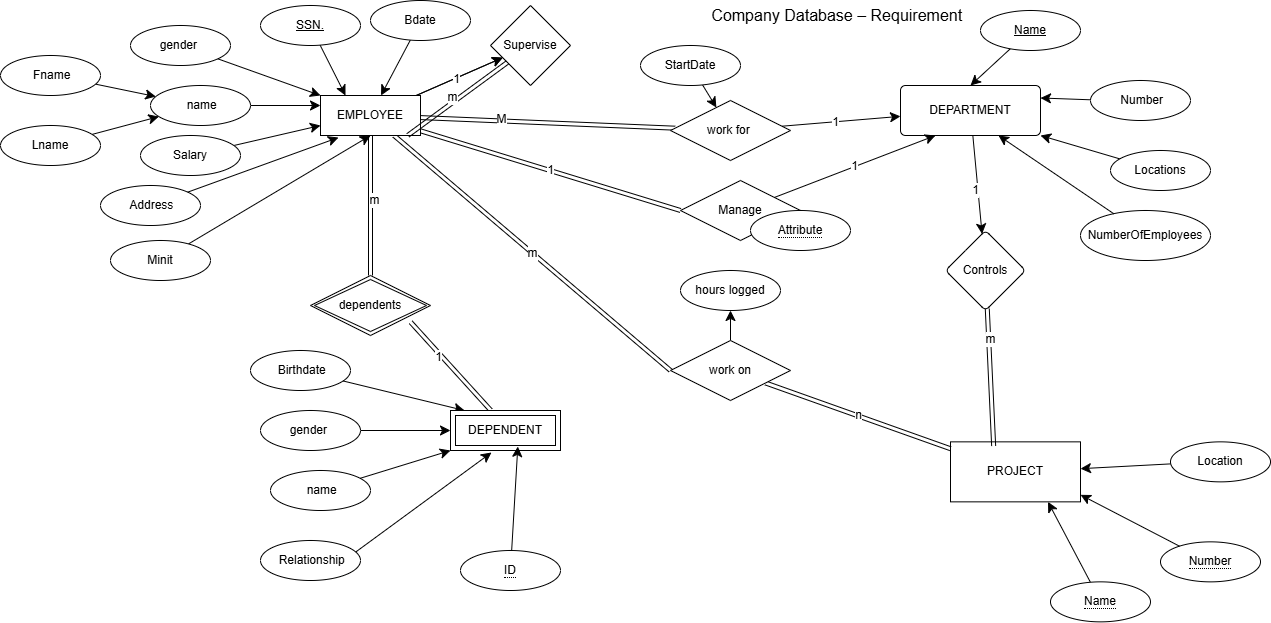

The diagram above was exported from draw.io. Its source (the exported page's mxGraphModel, read from the mxfile embedded in the PNG):
<mxGraphModel dx="2887" dy="1204" grid="1" gridSize="10" guides="1" tooltips="1" connect="1" arrows="1" fold="1" page="1" pageScale="1" pageWidth="850" pageHeight="1100" math="0" shadow="0" extFonts="Permanent Marker^https://fonts.googleapis.com/css?family=Permanent+Marker">
  <root>
    <mxCell id="0" />
    <mxCell id="1" parent="0" />
    <mxCell id="xVgvEv20jUFme-he3Xqq-1" value="&amp;nbsp;Company Database – Requirement" style="text;html=1;align=center;verticalAlign=middle;resizable=0;points=[];autosize=1;strokeColor=none;fillColor=none;fontSize=16;" vertex="1" parent="1">
      <mxGeometry x="424" y="10" width="280" height="30" as="geometry" />
    </mxCell>
    <mxCell id="xVgvEv20jUFme-he3Xqq-54" style="edgeStyle=none;curved=1;rounded=0;orthogonalLoop=1;jettySize=auto;html=1;fontSize=12;shape=link;" edge="1" parent="1" source="xVgvEv20jUFme-he3Xqq-2" target="xVgvEv20jUFme-he3Xqq-55">
      <mxGeometry relative="1" as="geometry">
        <mxPoint x="400" y="120" as="targetPoint" />
      </mxGeometry>
    </mxCell>
    <mxCell id="xVgvEv20jUFme-he3Xqq-106" value="M" style="edgeLabel;html=1;align=center;verticalAlign=middle;resizable=0;points=[];fontSize=12;" vertex="1" connectable="0" parent="xVgvEv20jUFme-he3Xqq-54">
      <mxGeometry x="-0.371" y="2" relative="1" as="geometry">
        <mxPoint as="offset" />
      </mxGeometry>
    </mxCell>
    <mxCell id="xVgvEv20jUFme-he3Xqq-61" value="" style="edgeStyle=none;curved=1;rounded=0;orthogonalLoop=1;jettySize=auto;html=1;fontSize=12;startSize=8;endSize=8;" edge="1" parent="1" source="xVgvEv20jUFme-he3Xqq-2" target="xVgvEv20jUFme-he3Xqq-60">
      <mxGeometry relative="1" as="geometry" />
    </mxCell>
    <mxCell id="xVgvEv20jUFme-he3Xqq-65" value="" style="edgeStyle=none;curved=1;rounded=0;orthogonalLoop=1;jettySize=auto;html=1;fontSize=12;startSize=8;endSize=8;" edge="1" parent="1" source="xVgvEv20jUFme-he3Xqq-2" target="xVgvEv20jUFme-he3Xqq-60">
      <mxGeometry relative="1" as="geometry" />
    </mxCell>
    <mxCell id="xVgvEv20jUFme-he3Xqq-74" value="1" style="edgeLabel;html=1;align=center;verticalAlign=middle;resizable=0;points=[];fontSize=12;" vertex="1" connectable="0" parent="xVgvEv20jUFme-he3Xqq-65">
      <mxGeometry x="-0.0895" relative="1" as="geometry">
        <mxPoint as="offset" />
      </mxGeometry>
    </mxCell>
    <mxCell id="xVgvEv20jUFme-he3Xqq-70" value="m" style="edgeStyle=none;curved=1;rounded=0;orthogonalLoop=1;jettySize=auto;html=1;fontSize=12;entryX=0;entryY=0.5;entryDx=0;entryDy=0;shape=link;" edge="1" parent="1" source="xVgvEv20jUFme-he3Xqq-2" target="xVgvEv20jUFme-he3Xqq-69">
      <mxGeometry relative="1" as="geometry" />
    </mxCell>
    <mxCell id="xVgvEv20jUFme-he3Xqq-78" value="1" style="edgeStyle=none;curved=1;rounded=0;orthogonalLoop=1;jettySize=auto;html=1;entryX=0;entryY=0.5;entryDx=0;entryDy=0;fontSize=12;shape=link;" edge="1" parent="1" source="xVgvEv20jUFme-he3Xqq-2" target="xVgvEv20jUFme-he3Xqq-77">
      <mxGeometry relative="1" as="geometry" />
    </mxCell>
    <mxCell id="xVgvEv20jUFme-he3Xqq-80" style="edgeStyle=none;curved=1;rounded=0;orthogonalLoop=1;jettySize=auto;html=1;fontSize=12;shape=link;" edge="1" parent="1" source="xVgvEv20jUFme-he3Xqq-2">
      <mxGeometry relative="1" as="geometry">
        <mxPoint x="100.00000000000045" y="285" as="targetPoint" />
      </mxGeometry>
    </mxCell>
    <mxCell id="xVgvEv20jUFme-he3Xqq-83" value="m" style="edgeLabel;html=1;align=center;verticalAlign=middle;resizable=0;points=[];fontSize=12;" vertex="1" connectable="0" parent="xVgvEv20jUFme-he3Xqq-80">
      <mxGeometry x="-0.0837" y="3" relative="1" as="geometry">
        <mxPoint as="offset" />
      </mxGeometry>
    </mxCell>
    <mxCell id="xVgvEv20jUFme-he3Xqq-2" value="EMPLOYEE" style="whiteSpace=wrap;html=1;align=center;" vertex="1" parent="1">
      <mxGeometry x="50" y="105" width="100" height="40" as="geometry" />
    </mxCell>
    <mxCell id="xVgvEv20jUFme-he3Xqq-6" style="edgeStyle=none;curved=1;rounded=0;orthogonalLoop=1;jettySize=auto;html=1;entryX=0.25;entryY=0;entryDx=0;entryDy=0;fontSize=12;startSize=8;endSize=8;" edge="1" parent="1" source="xVgvEv20jUFme-he3Xqq-5" target="xVgvEv20jUFme-he3Xqq-2">
      <mxGeometry relative="1" as="geometry" />
    </mxCell>
    <mxCell id="xVgvEv20jUFme-he3Xqq-5" value="SSN." style="ellipse;whiteSpace=wrap;html=1;align=center;fontStyle=4;" vertex="1" parent="1">
      <mxGeometry x="-10" y="15" width="100" height="40" as="geometry" />
    </mxCell>
    <mxCell id="xVgvEv20jUFme-he3Xqq-8" style="edgeStyle=none;curved=1;rounded=0;orthogonalLoop=1;jettySize=auto;html=1;fontSize=12;startSize=8;endSize=8;entryX=0;entryY=0.25;entryDx=0;entryDy=0;" edge="1" parent="1" source="xVgvEv20jUFme-he3Xqq-7" target="xVgvEv20jUFme-he3Xqq-2">
      <mxGeometry relative="1" as="geometry">
        <mxPoint x="150" y="85" as="targetPoint" />
      </mxGeometry>
    </mxCell>
    <mxCell id="xVgvEv20jUFme-he3Xqq-7" value="&amp;nbsp;name" style="ellipse;whiteSpace=wrap;html=1;align=center;" vertex="1" parent="1">
      <mxGeometry x="-120" y="95" width="100" height="40" as="geometry" />
    </mxCell>
    <mxCell id="xVgvEv20jUFme-he3Xqq-12" style="edgeStyle=none;curved=1;rounded=0;orthogonalLoop=1;jettySize=auto;html=1;fontSize=12;startSize=8;endSize=8;" edge="1" parent="1" source="xVgvEv20jUFme-he3Xqq-9" target="xVgvEv20jUFme-he3Xqq-7">
      <mxGeometry relative="1" as="geometry" />
    </mxCell>
    <mxCell id="xVgvEv20jUFme-he3Xqq-9" value="Lname" style="ellipse;whiteSpace=wrap;html=1;align=center;" vertex="1" parent="1">
      <mxGeometry x="-270" y="135" width="100" height="40" as="geometry" />
    </mxCell>
    <mxCell id="xVgvEv20jUFme-he3Xqq-11" style="edgeStyle=none;curved=1;rounded=0;orthogonalLoop=1;jettySize=auto;html=1;fontSize=12;startSize=8;endSize=8;" edge="1" parent="1" source="xVgvEv20jUFme-he3Xqq-10" target="xVgvEv20jUFme-he3Xqq-7">
      <mxGeometry relative="1" as="geometry" />
    </mxCell>
    <mxCell id="xVgvEv20jUFme-he3Xqq-10" value="&amp;nbsp;Fname" style="ellipse;whiteSpace=wrap;html=1;align=center;" vertex="1" parent="1">
      <mxGeometry x="-270" y="65" width="100" height="40" as="geometry" />
    </mxCell>
    <mxCell id="xVgvEv20jUFme-he3Xqq-14" value="&amp;nbsp;Address" style="ellipse;whiteSpace=wrap;html=1;align=center;" vertex="1" parent="1">
      <mxGeometry x="-170" y="195" width="100" height="40" as="geometry" />
    </mxCell>
    <mxCell id="xVgvEv20jUFme-he3Xqq-15" style="edgeStyle=none;curved=1;rounded=0;orthogonalLoop=1;jettySize=auto;html=1;entryX=0.18;entryY=1.05;entryDx=0;entryDy=0;entryPerimeter=0;fontSize=12;startSize=8;endSize=8;" edge="1" parent="1" source="xVgvEv20jUFme-he3Xqq-14" target="xVgvEv20jUFme-he3Xqq-2">
      <mxGeometry relative="1" as="geometry" />
    </mxCell>
    <mxCell id="xVgvEv20jUFme-he3Xqq-21" style="edgeStyle=none;curved=1;rounded=0;orthogonalLoop=1;jettySize=auto;html=1;entryX=0;entryY=0;entryDx=0;entryDy=0;fontSize=12;startSize=8;endSize=8;" edge="1" parent="1" source="xVgvEv20jUFme-he3Xqq-16" target="xVgvEv20jUFme-he3Xqq-2">
      <mxGeometry relative="1" as="geometry" />
    </mxCell>
    <mxCell id="xVgvEv20jUFme-he3Xqq-16" value="gender&amp;nbsp;" style="ellipse;whiteSpace=wrap;html=1;align=center;" vertex="1" parent="1">
      <mxGeometry x="-140" y="35" width="100" height="40" as="geometry" />
    </mxCell>
    <mxCell id="xVgvEv20jUFme-he3Xqq-20" style="edgeStyle=none;curved=1;rounded=0;orthogonalLoop=1;jettySize=auto;html=1;fontSize=12;startSize=8;endSize=8;" edge="1" parent="1" source="xVgvEv20jUFme-he3Xqq-18" target="xVgvEv20jUFme-he3Xqq-2">
      <mxGeometry relative="1" as="geometry" />
    </mxCell>
    <mxCell id="xVgvEv20jUFme-he3Xqq-18" value="Bdate" style="ellipse;whiteSpace=wrap;html=1;align=center;" vertex="1" parent="1">
      <mxGeometry x="100" y="10" width="100" height="40" as="geometry" />
    </mxCell>
    <mxCell id="xVgvEv20jUFme-he3Xqq-23" style="edgeStyle=none;curved=1;rounded=0;orthogonalLoop=1;jettySize=auto;html=1;entryX=0;entryY=0.75;entryDx=0;entryDy=0;fontSize=12;startSize=8;endSize=8;" edge="1" parent="1" source="xVgvEv20jUFme-he3Xqq-22" target="xVgvEv20jUFme-he3Xqq-2">
      <mxGeometry relative="1" as="geometry" />
    </mxCell>
    <mxCell id="xVgvEv20jUFme-he3Xqq-22" value="Salary" style="ellipse;whiteSpace=wrap;html=1;align=center;" vertex="1" parent="1">
      <mxGeometry x="-130" y="145" width="100" height="40" as="geometry" />
    </mxCell>
    <mxCell id="xVgvEv20jUFme-he3Xqq-26" style="edgeStyle=none;curved=1;rounded=0;orthogonalLoop=1;jettySize=auto;html=1;entryX=0;entryY=0.5;entryDx=0;entryDy=0;fontSize=12;startSize=8;endSize=8;" edge="1" parent="1" source="xVgvEv20jUFme-he3Xqq-25">
      <mxGeometry relative="1" as="geometry">
        <mxPoint x="180.00000000000045" y="440" as="targetPoint" />
      </mxGeometry>
    </mxCell>
    <mxCell id="xVgvEv20jUFme-he3Xqq-25" value="gender&amp;nbsp;" style="ellipse;whiteSpace=wrap;html=1;align=center;" vertex="1" parent="1">
      <mxGeometry x="-10" y="420" width="100" height="40" as="geometry" />
    </mxCell>
    <mxCell id="xVgvEv20jUFme-he3Xqq-28" style="edgeStyle=none;curved=1;rounded=0;orthogonalLoop=1;jettySize=auto;html=1;entryX=0;entryY=1;entryDx=0;entryDy=0;fontSize=12;startSize=8;endSize=8;" edge="1" parent="1" source="xVgvEv20jUFme-he3Xqq-27">
      <mxGeometry relative="1" as="geometry">
        <mxPoint x="180.00000000000045" y="460" as="targetPoint" />
      </mxGeometry>
    </mxCell>
    <mxCell id="xVgvEv20jUFme-he3Xqq-27" value="&amp;nbsp;name" style="ellipse;whiteSpace=wrap;html=1;align=center;" vertex="1" parent="1">
      <mxGeometry y="480" width="100" height="40" as="geometry" />
    </mxCell>
    <mxCell id="xVgvEv20jUFme-he3Xqq-29" value="&amp;nbsp;Birthdate" style="ellipse;whiteSpace=wrap;html=1;align=center;" vertex="1" parent="1">
      <mxGeometry x="-20" y="360" width="100" height="40" as="geometry" />
    </mxCell>
    <mxCell id="xVgvEv20jUFme-he3Xqq-30" style="edgeStyle=none;curved=1;rounded=0;orthogonalLoop=1;jettySize=auto;html=1;entryX=0.14;entryY=0;entryDx=0;entryDy=0;entryPerimeter=0;fontSize=12;startSize=8;endSize=8;" edge="1" parent="1" source="xVgvEv20jUFme-he3Xqq-29">
      <mxGeometry relative="1" as="geometry">
        <mxPoint x="194.00000000000045" y="420" as="targetPoint" />
      </mxGeometry>
    </mxCell>
    <mxCell id="xVgvEv20jUFme-he3Xqq-32" style="edgeStyle=none;curved=1;rounded=0;orthogonalLoop=1;jettySize=auto;html=1;entryX=0.41;entryY=1.05;entryDx=0;entryDy=0;entryPerimeter=0;fontSize=12;startSize=8;endSize=8;" edge="1" parent="1">
      <mxGeometry relative="1" as="geometry">
        <mxPoint x="83.9530296958942" y="562.4443633284752" as="sourcePoint" />
        <mxPoint x="221" y="462.0000000000002" as="targetPoint" />
      </mxGeometry>
    </mxCell>
    <mxCell id="xVgvEv20jUFme-he3Xqq-34" value="&amp;nbsp;Relationship" style="ellipse;whiteSpace=wrap;html=1;align=center;" vertex="1" parent="1">
      <mxGeometry x="-10" y="550" width="100" height="40" as="geometry" />
    </mxCell>
    <mxCell id="xVgvEv20jUFme-he3Xqq-87" value="" style="edgeStyle=none;curved=1;rounded=0;orthogonalLoop=1;jettySize=auto;html=1;fontSize=12;startSize=8;endSize=8;" edge="1" parent="1" source="xVgvEv20jUFme-he3Xqq-35" target="xVgvEv20jUFme-he3Xqq-86">
      <mxGeometry relative="1" as="geometry" />
    </mxCell>
    <mxCell id="xVgvEv20jUFme-he3Xqq-94" value="1" style="edgeLabel;html=1;align=center;verticalAlign=middle;resizable=0;points=[];fontSize=12;" vertex="1" connectable="0" parent="xVgvEv20jUFme-he3Xqq-87">
      <mxGeometry x="0.0887" y="-3" relative="1" as="geometry">
        <mxPoint as="offset" />
      </mxGeometry>
    </mxCell>
    <mxCell id="xVgvEv20jUFme-he3Xqq-35" value="DEPARTMENT" style="rounded=1;arcSize=10;whiteSpace=wrap;html=1;align=center;" vertex="1" parent="1">
      <mxGeometry x="630" y="95" width="140" height="50" as="geometry" />
    </mxCell>
    <mxCell id="xVgvEv20jUFme-he3Xqq-37" style="edgeStyle=none;curved=1;rounded=0;orthogonalLoop=1;jettySize=auto;html=1;entryX=0.5;entryY=0;entryDx=0;entryDy=0;fontSize=12;startSize=8;endSize=8;" edge="1" parent="1" source="xVgvEv20jUFme-he3Xqq-36" target="xVgvEv20jUFme-he3Xqq-35">
      <mxGeometry relative="1" as="geometry" />
    </mxCell>
    <mxCell id="xVgvEv20jUFme-he3Xqq-36" value="Name" style="ellipse;whiteSpace=wrap;html=1;align=center;fontStyle=4;" vertex="1" parent="1">
      <mxGeometry x="710" y="20" width="100" height="40" as="geometry" />
    </mxCell>
    <mxCell id="xVgvEv20jUFme-he3Xqq-39" style="edgeStyle=none;curved=1;rounded=0;orthogonalLoop=1;jettySize=auto;html=1;entryX=1;entryY=0.25;entryDx=0;entryDy=0;fontSize=12;startSize=8;endSize=8;" edge="1" parent="1" source="xVgvEv20jUFme-he3Xqq-38" target="xVgvEv20jUFme-he3Xqq-35">
      <mxGeometry relative="1" as="geometry" />
    </mxCell>
    <mxCell id="xVgvEv20jUFme-he3Xqq-38" value="&amp;nbsp;Number" style="ellipse;whiteSpace=wrap;html=1;align=center;" vertex="1" parent="1">
      <mxGeometry x="820" y="90" width="100" height="40" as="geometry" />
    </mxCell>
    <mxCell id="xVgvEv20jUFme-he3Xqq-43" style="edgeStyle=none;curved=1;rounded=0;orthogonalLoop=1;jettySize=auto;html=1;entryX=1;entryY=1;entryDx=0;entryDy=0;fontSize=12;startSize=8;endSize=8;" edge="1" parent="1" source="xVgvEv20jUFme-he3Xqq-42" target="xVgvEv20jUFme-he3Xqq-35">
      <mxGeometry relative="1" as="geometry" />
    </mxCell>
    <mxCell id="xVgvEv20jUFme-he3Xqq-42" value="Locations" style="ellipse;whiteSpace=wrap;html=1;align=center;" vertex="1" parent="1">
      <mxGeometry x="840" y="160" width="100" height="40" as="geometry" />
    </mxCell>
    <mxCell id="xVgvEv20jUFme-he3Xqq-44" value="NumberOfEmployees" style="ellipse;whiteSpace=wrap;html=1;align=center;" vertex="1" parent="1">
      <mxGeometry x="810" y="220" width="130" height="50" as="geometry" />
    </mxCell>
    <mxCell id="xVgvEv20jUFme-he3Xqq-45" style="edgeStyle=none;curved=1;rounded=0;orthogonalLoop=1;jettySize=auto;html=1;entryX=0.7;entryY=1;entryDx=0;entryDy=0;entryPerimeter=0;fontSize=12;startSize=8;endSize=8;" edge="1" parent="1" source="xVgvEv20jUFme-he3Xqq-44" target="xVgvEv20jUFme-he3Xqq-35">
      <mxGeometry relative="1" as="geometry" />
    </mxCell>
    <mxCell id="xVgvEv20jUFme-he3Xqq-46" value="PROJECT" style="whiteSpace=wrap;html=1;align=center;" vertex="1" parent="1">
      <mxGeometry x="680" y="451.35" width="130" height="60" as="geometry" />
    </mxCell>
    <mxCell id="xVgvEv20jUFme-he3Xqq-49" style="edgeStyle=none;curved=1;rounded=0;orthogonalLoop=1;jettySize=auto;html=1;entryX=0.75;entryY=1;entryDx=0;entryDy=0;fontSize=12;startSize=8;endSize=8;" edge="1" parent="1" source="xVgvEv20jUFme-he3Xqq-47" target="xVgvEv20jUFme-he3Xqq-46">
      <mxGeometry relative="1" as="geometry" />
    </mxCell>
    <mxCell id="xVgvEv20jUFme-he3Xqq-47" value="&lt;span style=&quot;border-bottom: 1px dotted&quot;&gt;Name&lt;/span&gt;" style="ellipse;whiteSpace=wrap;html=1;align=center;" vertex="1" parent="1">
      <mxGeometry x="780" y="591.35" width="100" height="40" as="geometry" />
    </mxCell>
    <mxCell id="xVgvEv20jUFme-he3Xqq-50" value="&lt;span style=&quot;border-bottom: 1px dotted&quot;&gt;Number&lt;/span&gt;" style="ellipse;whiteSpace=wrap;html=1;align=center;" vertex="1" parent="1">
      <mxGeometry x="890" y="551.35" width="100" height="40" as="geometry" />
    </mxCell>
    <mxCell id="xVgvEv20jUFme-he3Xqq-51" style="edgeStyle=none;curved=1;rounded=0;orthogonalLoop=1;jettySize=auto;html=1;entryX=1;entryY=0.883;entryDx=0;entryDy=0;entryPerimeter=0;fontSize=12;startSize=8;endSize=8;" edge="1" parent="1" source="xVgvEv20jUFme-he3Xqq-50" target="xVgvEv20jUFme-he3Xqq-46">
      <mxGeometry relative="1" as="geometry" />
    </mxCell>
    <mxCell id="xVgvEv20jUFme-he3Xqq-53" style="edgeStyle=none;curved=1;rounded=0;orthogonalLoop=1;jettySize=auto;html=1;fontSize=12;startSize=8;endSize=8;" edge="1" parent="1" source="xVgvEv20jUFme-he3Xqq-52" target="xVgvEv20jUFme-he3Xqq-46">
      <mxGeometry relative="1" as="geometry" />
    </mxCell>
    <mxCell id="xVgvEv20jUFme-he3Xqq-52" value="Location" style="ellipse;whiteSpace=wrap;html=1;align=center;" vertex="1" parent="1">
      <mxGeometry x="900" y="451.35" width="100" height="40" as="geometry" />
    </mxCell>
    <mxCell id="xVgvEv20jUFme-he3Xqq-56" style="edgeStyle=none;curved=1;rounded=0;orthogonalLoop=1;jettySize=auto;html=1;fontSize=12;startSize=8;endSize=8;" edge="1" parent="1" source="xVgvEv20jUFme-he3Xqq-55" target="xVgvEv20jUFme-he3Xqq-35">
      <mxGeometry relative="1" as="geometry" />
    </mxCell>
    <mxCell id="xVgvEv20jUFme-he3Xqq-107" value="1" style="edgeLabel;html=1;align=center;verticalAlign=middle;resizable=0;points=[];fontSize=12;" vertex="1" connectable="0" parent="xVgvEv20jUFme-he3Xqq-56">
      <mxGeometry x="-0.1066" relative="1" as="geometry">
        <mxPoint as="offset" />
      </mxGeometry>
    </mxCell>
    <mxCell id="xVgvEv20jUFme-he3Xqq-55" value="work for&amp;nbsp;" style="shape=rhombus;perimeter=rhombusPerimeter;whiteSpace=wrap;html=1;align=center;" vertex="1" parent="1">
      <mxGeometry x="400" y="110" width="120" height="60" as="geometry" />
    </mxCell>
    <mxCell id="xVgvEv20jUFme-he3Xqq-59" value="" style="edgeStyle=none;curved=1;rounded=0;orthogonalLoop=1;jettySize=auto;html=1;fontSize=12;startSize=8;endSize=8;" edge="1" parent="1" source="xVgvEv20jUFme-he3Xqq-58" target="xVgvEv20jUFme-he3Xqq-55">
      <mxGeometry relative="1" as="geometry" />
    </mxCell>
    <mxCell id="xVgvEv20jUFme-he3Xqq-58" value="StartDate" style="ellipse;whiteSpace=wrap;html=1;align=center;" vertex="1" parent="1">
      <mxGeometry x="370" y="55" width="100" height="40" as="geometry" />
    </mxCell>
    <mxCell id="xVgvEv20jUFme-he3Xqq-60" value="Supervise" style="rhombus;whiteSpace=wrap;html=1;" vertex="1" parent="1">
      <mxGeometry x="220" y="15" width="80" height="80" as="geometry" />
    </mxCell>
    <mxCell id="xVgvEv20jUFme-he3Xqq-62" style="edgeStyle=none;curved=1;rounded=0;orthogonalLoop=1;jettySize=auto;html=1;entryX=0.874;entryY=0.996;entryDx=0;entryDy=0;entryPerimeter=0;fontSize=12;shape=link;" edge="1" parent="1" source="xVgvEv20jUFme-he3Xqq-60" target="xVgvEv20jUFme-he3Xqq-2">
      <mxGeometry relative="1" as="geometry" />
    </mxCell>
    <mxCell id="xVgvEv20jUFme-he3Xqq-73" value="m" style="edgeLabel;html=1;align=center;verticalAlign=middle;resizable=0;points=[];fontSize=12;" vertex="1" connectable="0" parent="xVgvEv20jUFme-he3Xqq-62">
      <mxGeometry x="0.0632" y="-5" relative="1" as="geometry">
        <mxPoint as="offset" />
      </mxGeometry>
    </mxCell>
    <mxCell id="xVgvEv20jUFme-he3Xqq-64" style="edgeStyle=none;curved=1;rounded=0;orthogonalLoop=1;jettySize=auto;html=1;entryX=0.5;entryY=1;entryDx=0;entryDy=0;fontSize=12;startSize=8;endSize=8;" edge="1" parent="1" source="xVgvEv20jUFme-he3Xqq-63" target="xVgvEv20jUFme-he3Xqq-2">
      <mxGeometry relative="1" as="geometry" />
    </mxCell>
    <mxCell id="xVgvEv20jUFme-he3Xqq-63" value="Minit" style="ellipse;whiteSpace=wrap;html=1;align=center;" vertex="1" parent="1">
      <mxGeometry x="-160" y="250" width="100" height="40" as="geometry" />
    </mxCell>
    <mxCell id="xVgvEv20jUFme-he3Xqq-71" value="n" style="edgeStyle=none;curved=1;rounded=0;orthogonalLoop=1;jettySize=auto;html=1;fontSize=12;shape=link;" edge="1" parent="1" source="xVgvEv20jUFme-he3Xqq-69" target="xVgvEv20jUFme-he3Xqq-46">
      <mxGeometry relative="1" as="geometry" />
    </mxCell>
    <mxCell id="xVgvEv20jUFme-he3Xqq-75" style="edgeStyle=none;curved=1;rounded=0;orthogonalLoop=1;jettySize=auto;html=1;fontSize=12;startSize=8;endSize=8;" edge="1" parent="1" source="xVgvEv20jUFme-he3Xqq-69" target="xVgvEv20jUFme-he3Xqq-72">
      <mxGeometry relative="1" as="geometry" />
    </mxCell>
    <mxCell id="xVgvEv20jUFme-he3Xqq-69" value="work on" style="shape=rhombus;perimeter=rhombusPerimeter;whiteSpace=wrap;html=1;align=center;" vertex="1" parent="1">
      <mxGeometry x="400" y="350" width="120" height="60" as="geometry" />
    </mxCell>
    <mxCell id="xVgvEv20jUFme-he3Xqq-72" value="hours logged" style="ellipse;whiteSpace=wrap;html=1;align=center;" vertex="1" parent="1">
      <mxGeometry x="410" y="280" width="100" height="40" as="geometry" />
    </mxCell>
    <mxCell id="xVgvEv20jUFme-he3Xqq-79" value="1" style="edgeStyle=none;curved=1;rounded=0;orthogonalLoop=1;jettySize=auto;html=1;entryX=0.25;entryY=1;entryDx=0;entryDy=0;fontSize=12;startSize=8;endSize=8;" edge="1" parent="1" source="xVgvEv20jUFme-he3Xqq-77" target="xVgvEv20jUFme-he3Xqq-35">
      <mxGeometry relative="1" as="geometry" />
    </mxCell>
    <mxCell id="xVgvEv20jUFme-he3Xqq-77" value="Manage" style="shape=rhombus;perimeter=rhombusPerimeter;whiteSpace=wrap;html=1;align=center;" vertex="1" parent="1">
      <mxGeometry x="410" y="190" width="120" height="60" as="geometry" />
    </mxCell>
    <mxCell id="xVgvEv20jUFme-he3Xqq-82" style="edgeStyle=none;curved=1;rounded=0;orthogonalLoop=1;jettySize=auto;html=1;entryX=0.403;entryY=-0.004;entryDx=0;entryDy=0;entryPerimeter=0;fontSize=12;shape=link;exitX=0.835;exitY=0.779;exitDx=0;exitDy=0;exitPerimeter=0;" edge="1" parent="1" source="xVgvEv20jUFme-he3Xqq-97">
      <mxGeometry relative="1" as="geometry">
        <mxPoint x="220.0818256205116" y="339.9590871897444" as="sourcePoint" />
        <mxPoint x="220.30000000000018" y="419.8399999999999" as="targetPoint" />
      </mxGeometry>
    </mxCell>
    <mxCell id="xVgvEv20jUFme-he3Xqq-85" value="1" style="edgeLabel;html=1;align=center;verticalAlign=middle;resizable=0;points=[];fontSize=12;" vertex="1" connectable="0" parent="xVgvEv20jUFme-he3Xqq-82">
      <mxGeometry x="-0.2516" y="-3" relative="1" as="geometry">
        <mxPoint as="offset" />
      </mxGeometry>
    </mxCell>
    <mxCell id="xVgvEv20jUFme-he3Xqq-88" value="" style="edgeStyle=none;curved=1;rounded=0;orthogonalLoop=1;jettySize=auto;html=1;fontSize=12;entryX=0.332;entryY=0.069;entryDx=0;entryDy=0;entryPerimeter=0;shape=link;" edge="1" parent="1" source="xVgvEv20jUFme-he3Xqq-86" target="xVgvEv20jUFme-he3Xqq-46">
      <mxGeometry relative="1" as="geometry" />
    </mxCell>
    <mxCell id="xVgvEv20jUFme-he3Xqq-95" value="m" style="edgeLabel;html=1;align=center;verticalAlign=middle;resizable=0;points=[];fontSize=12;" vertex="1" connectable="0" parent="xVgvEv20jUFme-he3Xqq-88">
      <mxGeometry x="-0.5619" y="1" relative="1" as="geometry">
        <mxPoint as="offset" />
      </mxGeometry>
    </mxCell>
    <mxCell id="xVgvEv20jUFme-he3Xqq-86" value="Controls" style="rhombus;whiteSpace=wrap;html=1;rounded=1;arcSize=10;" vertex="1" parent="1">
      <mxGeometry x="675" y="240" width="80" height="80" as="geometry" />
    </mxCell>
    <mxCell id="xVgvEv20jUFme-he3Xqq-96" value="DEPENDENT" style="shape=ext;margin=3;double=1;whiteSpace=wrap;html=1;align=center;" vertex="1" parent="1">
      <mxGeometry x="180" y="420" width="110" height="40" as="geometry" />
    </mxCell>
    <mxCell id="xVgvEv20jUFme-he3Xqq-97" value="dependents" style="shape=rhombus;double=1;perimeter=rhombusPerimeter;whiteSpace=wrap;html=1;align=center;" vertex="1" parent="1">
      <mxGeometry x="40" y="285" width="120" height="60" as="geometry" />
    </mxCell>
    <mxCell id="xVgvEv20jUFme-he3Xqq-103" value="&lt;span style=&quot;border-bottom: 1px dotted&quot;&gt;Attribute&lt;/span&gt;" style="ellipse;whiteSpace=wrap;html=1;align=center;" vertex="1" parent="1">
      <mxGeometry x="480" y="220" width="100" height="40" as="geometry" />
    </mxCell>
    <mxCell id="xVgvEv20jUFme-he3Xqq-104" value="&lt;span style=&quot;border-bottom: 1px dotted&quot;&gt;ID&lt;/span&gt;" style="ellipse;whiteSpace=wrap;html=1;align=center;" vertex="1" parent="1">
      <mxGeometry x="190" y="560" width="100" height="40" as="geometry" />
    </mxCell>
    <mxCell id="xVgvEv20jUFme-he3Xqq-105" style="edgeStyle=none;curved=1;rounded=0;orthogonalLoop=1;jettySize=auto;html=1;entryX=0.612;entryY=0.9;entryDx=0;entryDy=0;entryPerimeter=0;fontSize=12;startSize=8;endSize=8;" edge="1" parent="1" source="xVgvEv20jUFme-he3Xqq-104" target="xVgvEv20jUFme-he3Xqq-96">
      <mxGeometry relative="1" as="geometry" />
    </mxCell>
  </root>
</mxGraphModel>